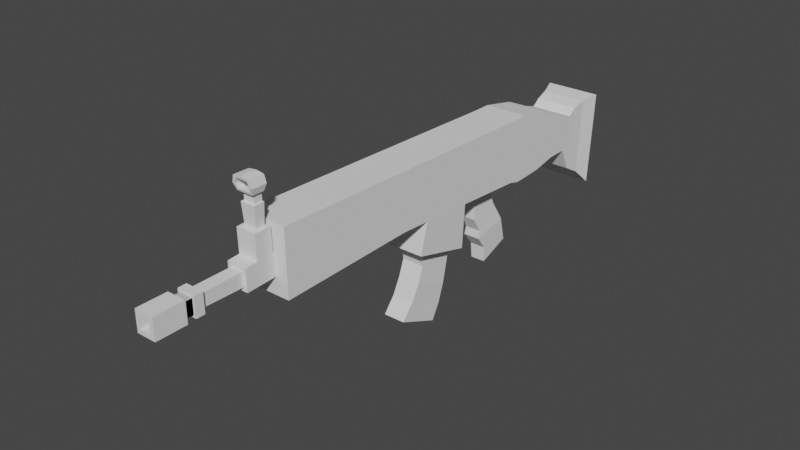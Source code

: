 # Source: scar.blend  (saved by Blender 3.5.10; exported with 4.5.12 LTS)
import bpy
from mathutils import Matrix  # noqa: F401  (used for matrix-valued properties, if any)

bpy.ops.wm.read_factory_settings(use_empty=True)
scene = bpy.context.scene
scene.name = 'Scene'

# ---- collections
col_collection = bpy.data.collections.new('Collection'); scene.collection.children.link(col_collection)

# ---- world
world_world = bpy.data.worlds.new('World'); scene.world = world_world
world_world.use_nodes = True; world_world.node_tree.nodes.clear()
_N = world_world.node_tree.nodes; _L = world_world.node_tree.links
n0 = _N.new('ShaderNodeOutputWorld'); n0.name = 'World Output'; n0.location = (300, 300)
n1 = _N.new('ShaderNodeBackground'); n1.name = 'Background'; n1.location = (10, 300)
n1.inputs[0].default_value = (0.05088, 0.05088, 0.05088, 1.0)
_L.new(n1.outputs[0], n0.inputs[0])
n0.is_active_output = True
world_world.color = (0.05088, 0.05088, 0.05088)
world_world.use_sun_shadow = False
world_world.sun_shadow_jitter_overblur = 0.0

# ---- meshes
me_cube_001 = bpy.data.meshes.new('Cube.001')
me_cube_001.from_pydata([(0.01944, 0.01866, 0.02074), (0.01944, 0.01866, -0.03588), (0.00889, -0.2502, 0.005162), (0.00889, -0.2496, -0.01381), (-0.01944, 0.01866, 0.02074), (-0.01944, 0.01866, -0.03588), (-0.00889, -0.2502, 0.005162), (-0.00889, -0.2496, -0.01381), (-0.01944, -0.123, -0.02666), (-0.01944, -0.122, 0.02462), (0.01944, -0.123, -0.02666), (0.01944, -0.122, 0.02462), (-0.01944, 0.02841, 0.02074), (-0.01904, 0.02786, -0.03807), (0.01984, 0.02786, -0.03807), (0.01944, 0.02841, 0.02074), (-0.01944, 0.03481, 0.02074), (-0.01904, 0.03426, -0.03807), (0.01984, 0.03426, -0.03807), (0.01944, 0.03481, 0.02074), (-0.01944, 0.09593, 0.001999), (-0.01944, 0.08173, -0.03274), (0.01944, 0.08173, -0.03274), (0.01944, 0.09593, 0.001999), (-0.01943, 0.1088, -0.002134), (-0.01944, 0.1, -0.03274), (0.01944, 0.1, -0.03274), (0.01928, 0.1088, -0.002134), (-0.02045, 0.1284, 0.007252), (-0.01989, 0.1253, -0.06185), (0.02012, 0.1253, -0.06185), (0.02032, 0.1284, 0.007252), (-0.0259, 0.1447, 0.009264), (-0.02501, 0.1408, -0.07639), (0.02318, 0.1408, -0.07639), (0.0241, 0.1447, 0.009264), (0.01944, 0.06847, 0.01395), (-0.01944, 0.06847, 0.01395), (-0.01924, 0.05799, -0.03697), (0.01964, 0.05799, -0.03697), (0.01944, 0.1101, -0.0536), (0.01956, 0.1159, 0.003636), (-0.01944, 0.1101, -0.0536), (-0.01932, 0.1159, 0.003636), (-0.01944, -0.2495, -0.02948), (-0.01944, -0.2504, 0.02806), (0.01944, -0.2504, 0.02806), (0.01944, -0.2495, -0.02948), (-0.005575, -0.2765, -0.01163), (-0.005575, -0.2769, 0.0002702), (0.005575, -0.2769, 0.0002702), (0.005575, -0.2765, -0.01163), (-0.008733, -0.277, -0.01491), (-0.00889, -0.277, 0.003805), (0.00889, -0.277, 0.003805), (0.009048, -0.277, -0.01491), (-0.005575, -0.3133, -0.01183), (-0.005575, -0.3134, 7.98e-05), (0.005575, -0.3134, 7.98e-05), (0.005575, -0.3131, -0.01107), (0.008967, -0.266, -0.01446), (-0.008813, -0.266, -0.01446), (-0.00889, -0.2663, 0.004557), (0.00889, -0.2663, 0.004557), (-0.008882, -0.2513, -0.01398), (-0.00889, -0.2519, 0.0051), (0.00889, -0.2519, 0.0051), (0.008898, -0.2513, -0.01398), (-0.005435, -0.2625, 0.02569), (0.005435, -0.2625, 0.02569), (-0.005435, -0.2547, 0.02598), (0.005435, -0.2547, 0.02598), (-0.00889, -0.2669, 0.02557), (0.00889, -0.2669, 0.02557), (-0.00889, -0.2525, 0.02611), (0.00889, -0.2525, 0.02611), (-0.0051, -0.2617, 0.04414), (0.0051, -0.2617, 0.04414), (-0.0051, -0.2551, 0.04439), (0.0051, -0.2551, 0.04439), (-0.006431, -0.2638, 0.04409), (0.006431, -0.2638, 0.04409), (-0.006431, -0.2546, 0.04444), (0.006431, -0.2546, 0.04444), (-0.0051, -0.262, 0.05215), (0.0051, -0.262, 0.05215), (-0.0051, -0.2553, 0.0524), (0.0051, -0.2553, 0.0524), (-0.005618, -0.2659, 0.05444), (0.005411, -0.2659, 0.05444), (-0.005515, -0.2546, 0.05439), (0.005515, -0.2546, 0.05439), (-0.005644, -0.2678, 0.0628), (0.005386, -0.2678, 0.0628), (-0.005515, -0.2541, 0.06263), (0.005515, -0.2541, 0.06263), (-0.008084, -0.3136, -0.01451), (-0.008084, -0.3137, 0.002757), (0.008084, -0.3137, 0.002757), (0.008084, -0.3136, -0.01451), (-0.005935, -0.3212, -0.01225), (-0.005935, -0.3212, 0.0004291), (0.005935, -0.3212, 0.0004291), (0.005935, -0.3212, -0.01225), (-0.008084, -0.3212, -0.01454), (-0.008084, -0.3213, 0.002722), (0.008084, -0.3213, 0.002722), (0.008084, -0.3212, -0.01454), (-0.005935, -0.3277, -0.01228), (-0.005935, -0.3277, 0.0003991), (0.005935, -0.3277, 0.0003991), (0.005935, -0.3277, -0.01228), (-0.008539, -0.3286, -0.01506), (-0.008539, -0.3287, 0.003176), (0.008539, -0.3287, 0.003176), (0.008539, -0.3286, -0.01506), (-0.005028, -0.3553, -0.01144), (-0.005028, -0.3553, -0.0006931), (0.005028, -0.3553, -0.0006931), (0.005028, -0.3553, -0.01144), (-0.01944, -0.09523, 0.02388), (0.01944, -0.09602, -0.02841), (-0.01944, -0.09602, -0.02841), (0.01944, -0.09523, 0.02388), (-0.01944, -0.04654, 0.02254), (0.01944, -0.04699, -0.0316), (-0.01944, -0.04699, -0.0316), (0.01944, -0.04654, 0.02254), (-0.01061, -0.05466, -0.06961), (-0.01085, -0.09072, -0.06005), (0.009399, -0.09072, -0.06005), (0.009637, -0.05466, -0.06961), (-0.0197, -0.04927, -0.07119), (-0.02005, -0.1027, -0.05702), (0.01883, -0.1027, -0.05702), (0.01918, -0.04927, -0.07119), (0.01944, -0.01314, -0.03381), (-0.01944, -0.01292, 0.02161), (0.01944, -0.01292, 0.02161), (-0.01944, -0.01314, -0.03381), (0.009637, -0.06169, -0.1024), (-0.01061, -0.06169, -0.1024), (-0.01053, -0.09451, -0.08873), (0.009724, -0.09451, -0.08873), (0.008418, -0.07351, -0.1343), (-0.01227, -0.111, -0.1187), (-0.01128, -0.07351, -0.1343), (0.007427, -0.111, -0.1187), (-0.01091, -0.06639, -0.119), (0.008554, -0.1009, -0.1042), (0.009062, -0.06639, -0.119), (-0.01142, -0.1009, -0.1042), (-0.01061, -0.05815, -0.08585), (0.009192, -0.08875, -0.07513), (0.009637, -0.05815, -0.08585), (-0.01106, -0.08875, -0.07513), (-0.01944, 0.006626, 0.02107), (0.01944, 0.006543, -0.03509), (-0.01944, 0.006543, -0.03509), (0.01944, 0.006626, 0.02107), (-0.005085, 0.008575, -0.04526), (-0.005085, -0.01367, -0.04398), (0.00492, -0.01367, -0.04398), (0.00492, 0.008575, -0.04526), (-0.006853, 0.03041, -0.09861), (-0.006743, 0.001102, -0.1095), (0.006578, 0.001102, -0.1095), (0.006469, 0.03041, -0.09861), (0.00758, -0.009181, -0.08301), (0.007494, 0.02335, -0.07512), (-0.007811, 0.02335, -0.07512), (-0.007726, -0.009181, -0.08301), (0.007079, 0.0002513, -0.09541), (-0.007332, 0.02688, -0.08687), (0.006981, 0.02688, -0.08687), (-0.007235, 0.0002513, -0.09541), (0.006777, 0.01852, -0.0668), (-0.00699, -0.008049, -0.07557), (0.006838, -0.008049, -0.07557), (-0.007052, 0.01852, -0.0668), (0.006019, 0.01341, -0.05801), (-0.006213, -0.0143, -0.06323), (0.006056, -0.0143, -0.06323), (-0.006249, 0.01341, -0.05801), (-0.00407, -0.02827, -0.0327), (0.01944, -0.03096, 0.02211), (0.004077, -0.02827, -0.0327), (-0.01944, -0.03096, 0.02211), (0.004077, -0.02472, -0.03305), (-0.01944, -0.02322, 0.02189), (-0.00407, -0.02472, -0.03305), (0.01944, -0.02322, 0.02189), (-0.01944, -0.0235, -0.03313), (-0.01944, -0.0313, -0.03263), (0.01944, -0.0313, -0.03263), (0.01944, -0.0235, -0.03313), (-0.004076, -0.02512, -0.03738), (-0.004064, -0.02868, -0.03735), (0.004083, -0.02834, -0.03733), (0.00407, -0.02478, -0.03736), (-0.003468, -0.02406, -0.04078), (-0.003457, -0.02676, -0.04159), (0.003475, -0.02648, -0.04152), (0.003465, -0.02378, -0.0407), (-0.003388, -0.02419, -0.0456), (-0.003378, -0.0268, -0.04485), (0.003397, -0.02651, -0.04487), (0.003387, -0.02391, -0.04563), (-0.002729, -0.02534, -0.04901), (-0.002721, -0.02709, -0.0484), (0.002739, -0.02686, -0.04842), (0.002731, -0.02511, -0.04903), (-0.002302, -0.02628, -0.05282), (-0.002295, -0.02742, -0.05202), (0.002313, -0.02723, -0.05206), (0.002306, -0.02609, -0.05286), (-0.00736, -0.2653, 0.05259), (0.007164, -0.2653, 0.05259), (-0.007262, -0.255, 0.05253), (0.007262, -0.255, 0.05253), (-0.007397, -0.268, 0.06465), (0.007128, -0.268, 0.06465), (-0.007262, -0.2541, 0.06449), (0.007262, -0.2541, 0.06449), (-0.0001517, -0.2681, 0.06568), (1.418e-05, -0.2541, 0.06548), (-0.0001448, -0.2679, 0.06339), (1.418e-05, -0.254, 0.06318), (-0.009089, -0.2673, 0.05824), (-0.008945, -0.2538, 0.0581), (-0.006933, -0.2673, 0.05824), (-0.006789, -0.2538, 0.0581), (0.008973, -0.2538, 0.0581), (0.00883, -0.2673, 0.05824), (0.006818, -0.2538, 0.0581), (0.006674, -0.2673, 0.05824), (-0.005853, 0.004782, -0.03511), (-0.005853, -0.01142, -0.03471), (0.005846, -0.01142, -0.03471), (0.005846, 0.004782, -0.03511), (-0.008539, -0.3552, -0.01519), (-0.008539, -0.3553, 0.003052), (0.008539, -0.3553, 0.003052), (0.008539, -0.3552, -0.01519), (-0.005028, -0.3172, -0.01127), (-0.005028, -0.3173, -0.0005162), (0.005028, -0.3173, -0.0005162), (0.005028, -0.3172, -0.01127), (-0.005935, -0.3212, -0.01225), (-0.005935, -0.3212, 0.0004291), (0.005935, -0.3212, 0.0004291), (0.005935, -0.3212, -0.01225), (-0.005935, -0.3277, -0.01228), (-0.005935, -0.3277, 0.0003991), (0.005935, -0.3277, 0.0003991), (0.005935, -0.3277, -0.01228)], [], [(158, 156, 4, 5), (10, 11, 46, 47), (4, 0, 15, 12), (61, 60, 55, 52), (8, 10, 47, 44), (11, 9, 45, 46), (123, 120, 9, 11), (121, 123, 11, 10), (44, 45, 9, 8), (15, 14, 18, 19), (5, 4, 12, 13), (0, 1, 14, 15), (122, 121, 10, 8), (1, 5, 13, 14), (37, 36, 23, 20), (14, 13, 17, 18), (13, 12, 16, 17), (12, 15, 19, 16), (38, 37, 20, 21), (36, 39, 22, 23), (20, 23, 27, 24), (41, 40, 30, 31), (21, 20, 24, 25), (23, 22, 26, 27), (39, 38, 21, 22), (22, 21, 25, 26), (28, 31, 35, 32), (40, 42, 29, 30), (42, 43, 28, 29), (43, 41, 31, 28), (29, 28, 32, 33), (31, 30, 34, 35), (33, 32, 35, 34), (30, 29, 33, 34), (19, 18, 39, 36), (17, 16, 37, 38), (18, 17, 38, 39), (25, 24, 43, 42), (16, 19, 36, 37), (24, 27, 41, 43), (27, 26, 40, 41), (7, 6, 45, 44), (2, 3, 47, 46), (26, 25, 42, 40), (3, 7, 44, 47), (6, 2, 46, 45), (62, 61, 52, 53), (50, 49, 57, 58), (60, 63, 54, 55), (48, 49, 53, 52), (50, 51, 55, 54), (63, 62, 53, 54), (51, 48, 52, 55), (49, 50, 54, 53), (51, 50, 58, 59), (56, 59, 99, 96), (49, 48, 56, 57), (67, 66, 63, 60), (65, 62, 72, 74), (65, 64, 61, 62), (48, 51, 59, 56), (64, 67, 60, 61), (6, 7, 64, 65), (7, 3, 67, 64), (3, 2, 66, 67), (69, 71, 83, 81), (2, 6, 65, 66), (62, 63, 73, 72), (63, 66, 75, 73), (66, 65, 74, 75), (68, 70, 74, 72), (71, 69, 73, 75), (69, 68, 72, 73), (70, 71, 75, 74), (76, 77, 85, 84), (68, 69, 81, 80), (70, 68, 80, 82), (71, 70, 82, 83), (76, 78, 82, 80), (79, 77, 81, 83), (77, 76, 80, 81), (78, 79, 83, 82), (87, 86, 218, 219), (78, 76, 84, 86), (77, 79, 87, 85), (233, 232, 223, 221), (86, 84, 216, 218), (85, 87, 219, 217), (79, 78, 86, 87), (225, 222, 220, 224), (84, 85, 217, 216), (229, 228, 220, 222), (99, 98, 106, 107), (57, 56, 96, 97), (89, 91, 90, 88), (59, 58, 98, 99), (58, 57, 97, 98), (102, 101, 109, 110), (97, 96, 104, 105), (96, 99, 107, 104), (100, 101, 105, 104), (102, 103, 107, 106), (98, 97, 105, 106), (103, 100, 104, 107), (101, 102, 106, 105), (103, 102, 110, 111), (108, 111, 115, 112), (101, 100, 108, 109), (100, 103, 111, 108), (109, 108, 112, 113), (112, 115, 243, 240), (111, 110, 114, 115), (110, 109, 113, 114), (113, 112, 240, 241), (116, 119, 247, 244), (115, 114, 242, 243), (125, 127, 123, 121), (122, 126, 132, 133), (114, 113, 241, 242), (8, 9, 120, 122), (127, 124, 120, 123), (185, 187, 124, 127), (194, 185, 127, 125), (122, 120, 124, 126), (192, 189, 137, 139), (193, 194, 125, 126), (125, 121, 134, 135), (126, 125, 135, 132), (128, 129, 133, 132), (121, 122, 133, 134), (130, 131, 135, 134), (129, 130, 134, 133), (131, 128, 132, 135), (237, 236, 160, 161), (157, 159, 138, 136), (159, 156, 137, 138), (155, 152, 141, 142), (154, 153, 143, 140), (146, 144, 147, 145), (153, 155, 142, 143), (151, 148, 146, 145), (150, 149, 147, 144), (152, 154, 140, 141), (149, 151, 145, 147), (148, 150, 144, 146), (141, 140, 150, 148), (140, 143, 149, 150), (142, 141, 148, 151), (143, 142, 151, 149), (128, 131, 154, 152), (131, 130, 153, 154), (129, 128, 152, 155), (1, 0, 159, 157), (130, 129, 155, 153), (5, 1, 157, 158), (139, 137, 156, 158), (174, 172, 166, 167), (0, 4, 156, 159), (238, 237, 161, 162), (239, 238, 162, 163), (236, 239, 163, 160), (175, 173, 164, 165), (164, 167, 166, 165), (173, 174, 167, 164), (172, 175, 165, 166), (178, 177, 171, 168), (177, 179, 170, 171), (176, 178, 168, 169), (179, 176, 169, 170), (168, 171, 175, 172), (171, 170, 173, 175), (169, 168, 172, 174), (180, 182, 178, 176), (181, 183, 179, 177), (170, 169, 174, 173), (183, 180, 176, 179), (182, 181, 177, 178), (162, 161, 181, 182), (161, 160, 183, 181), (163, 162, 182, 180), (126, 124, 187, 193), (195, 191, 185, 194), (188, 186, 198, 199), (160, 163, 180, 183), (191, 189, 187, 185), (138, 137, 189, 191), (136, 138, 191, 195), (193, 187, 189, 192), (190, 184, 193, 192), (139, 136, 195, 192), (186, 188, 195, 194), (184, 186, 194, 193), (188, 190, 192, 195), (184, 190, 196, 197), (196, 199, 203, 200), (190, 188, 199, 196), (203, 202, 206, 207), (186, 184, 197, 198), (199, 198, 202, 203), (197, 196, 200, 201), (207, 206, 210, 211), (201, 200, 204, 205), (198, 197, 201, 202), (200, 203, 207, 204), (202, 201, 205, 206), (205, 204, 208, 209), (208, 211, 215, 212), (204, 207, 211, 208), (206, 205, 209, 210), (212, 215, 214, 213), (211, 210, 214, 215), (209, 208, 212, 213), (210, 209, 213, 214), (89, 88, 216, 217), (226, 93, 221, 224), (227, 94, 222, 225), (234, 95, 223, 232), (235, 89, 217, 233), (230, 92, 220, 228), (231, 90, 218, 229), (230, 88, 90, 231), (226, 92, 94, 227), (234, 235, 93, 95), (93, 226, 227, 95), (95, 227, 225, 223), (92, 226, 224, 220), (223, 225, 224, 221), (92, 230, 231, 94), (94, 231, 229, 222), (88, 230, 228, 216), (218, 216, 228, 229), (91, 89, 235, 234), (93, 235, 233, 221), (91, 234, 232, 219), (217, 219, 232, 233), (157, 136, 238, 239), (90, 91, 219, 218), (158, 157, 239, 236), (139, 158, 236, 237), (116, 117, 241, 240), (118, 119, 243, 242), (136, 139, 237, 238), (119, 116, 240, 243), (117, 118, 242, 241), (117, 116, 244, 245), (247, 246, 245, 244), (119, 118, 246, 247), (118, 117, 245, 246), (250, 249, 253, 254), (251, 250, 254, 255), (249, 248, 252, 253), (248, 251, 255, 252)])
_uv = me_cube_001.uv_layers.new(name='UVMap')
_uv.uv.foreach_set('vector', [0.2432, 0.6386, 0.3774, 0.6296, 0.3779, 0.6582, 0.2434, 0.6676, 0.149, 0.3208, 0.02308, 0.3258, 0.0, 0.0117, 0.141, 0.00744, 0.3779, 0.6582, 0.4717, 0.6585, 0.4715, 0.6822, 0.3786, 0.6812, 0.8453, 0.2985, 0.8454, 0.3419, 0.8185, 0.3422, 0.8184, 0.2986, 0.2464, 0.3176, 0.149, 0.3208, 0.141, 0.00744, 0.2355, 0.004599, 0.4692, 0.3156, 0.3739, 0.3158, 0.3764, 0.0, 0.4717, 0.0008209, 0.4694, 0.3808, 0.3744, 0.3813, 0.3739, 0.3158, 0.4692, 0.3156, 0.1521, 0.387, 0.02579, 0.39, 0.02308, 0.3258, 0.149, 0.3208, 0.2355, 0.004599, 0.3764, 0.0, 0.3739, 0.3158, 0.2464, 0.3176, 0.03594, 0.6887, 0.1781, 0.6861, 0.1782, 0.7016, 0.03607, 0.7041, 0.2434, 0.6676, 0.3779, 0.6582, 0.3786, 0.6812, 0.2398, 0.69, 0.03573, 0.6651, 0.1726, 0.6639, 0.1781, 0.6861, 0.03594, 0.6887, 0.2466, 0.3846, 0.1521, 0.387, 0.149, 0.3208, 0.2464, 0.3176, 0.8174, 0.2002, 0.7225, 0.2001, 0.7235, 0.177, 0.8184, 0.1771, 0.374, 0.7729, 0.4648, 0.7837, 0.4548, 0.8558, 0.3604, 0.8425, 0.8184, 0.1771, 0.7235, 0.177, 0.7235, 0.1614, 0.8184, 0.1615, 0.2398, 0.69, 0.3786, 0.6812, 0.379, 0.6961, 0.2409, 0.7052, 0.3786, 0.6812, 0.4715, 0.6822, 0.4713, 0.6981, 0.379, 0.6961, 0.2492, 0.7641, 0.374, 0.7729, 0.3604, 0.8425, 0.2687, 0.8223, 0.05315, 0.7853, 0.176, 0.759, 0.1662, 0.8164, 0.08259, 0.8515, 0.3604, 0.8425, 0.4548, 0.8558, 0.45, 0.8883, 0.3557, 0.8755, 0.7224, 0.0705, 0.5999, 0.1185, 0.5671, 0.09449, 0.7219, 0.03735, 0.2687, 0.8223, 0.3604, 0.8425, 0.3557, 0.8755, 0.2766, 0.867, 0.08259, 0.8515, 0.1662, 0.8164, 0.1666, 0.8606, 0.09284, 0.8824, 0.8179, 0.1035, 0.7231, 0.1034, 0.7226, 0.0446, 0.8175, 0.04468, 0.8175, 0.04468, 0.7226, 0.0446, 0.7227, 0.0, 0.8175, 8.223e-05, 0.6048, 0.3446, 0.6938, 0.4008, 0.6793, 0.4414, 0.5708, 0.3713, 0.5999, 0.1185, 0.5696, 0.1944, 0.5255, 0.1869, 0.5671, 0.09449, 0.5696, 0.1944, 0.6277, 0.3192, 0.6048, 0.3446, 0.5255, 0.1869, 0.6277, 0.3192, 0.7106, 0.3699, 0.6938, 0.4008, 0.6048, 0.3446, 0.5255, 0.1869, 0.6048, 0.3446, 0.5708, 0.3713, 0.4717, 0.1754, 0.7219, 0.03735, 0.5671, 0.09449, 0.5235, 0.06764, 0.7152, 0.0, 0.8205, 0.2092, 0.8184, 0.0, 0.9403, 1.398e-08, 0.9381, 0.2092, 0.5671, 0.09449, 0.5255, 0.1869, 0.4717, 0.1754, 0.5235, 0.06764, 0.03607, 0.7041, 0.1782, 0.7016, 0.176, 0.759, 0.05315, 0.7853, 0.2409, 0.7052, 0.379, 0.6961, 0.374, 0.7729, 0.2492, 0.7641, 0.8184, 0.1615, 0.7235, 0.1614, 0.7231, 0.1034, 0.8179, 0.1035, 0.6177, 0.2202, 0.6366, 0.2988, 0.6277, 0.3192, 0.5696, 0.1944, 0.379, 0.6961, 0.4713, 0.6981, 0.4648, 0.7837, 0.374, 0.7729, 0.6366, 0.2988, 0.7224, 0.3485, 0.7106, 0.3699, 0.6277, 0.3192, 0.7139, 0.09064, 0.6493, 0.1307, 0.5999, 0.1185, 0.7224, 0.0705, 0.8967, 0.5436, 0.8967, 0.4973, 0.9224, 0.4414, 0.9224, 0.5818, 0.8533, 0.4973, 0.8533, 0.5436, 0.8276, 0.5818, 0.8275, 0.4414, 0.6493, 0.1307, 0.6177, 0.2202, 0.5696, 0.1944, 0.5999, 0.1185, 0.8533, 0.5436, 0.8967, 0.5436, 0.9224, 0.5818, 0.8276, 0.5818, 0.8967, 0.4973, 0.8533, 0.4973, 0.8276, 0.4414, 0.9224, 0.4414, 0.8465, 0.2519, 0.8453, 0.2985, 0.8184, 0.2986, 0.8202, 0.2527, 0.9107, 0.7307, 0.9108, 0.7035, 0.9998, 0.7039, 0.9997, 0.7311, 0.8454, 0.3419, 0.8473, 0.3884, 0.8211, 0.388, 0.8185, 0.3422, 0.8707, 0.6364, 0.8701, 0.6654, 0.8619, 0.6739, 0.863, 0.6283, 0.8982, 0.6655, 0.8979, 0.6365, 0.9064, 0.6284, 0.9064, 0.6741, 0.8473, 0.3884, 0.8467, 0.432, 0.8205, 0.4316, 0.8211, 0.388, 0.8979, 0.6365, 0.8707, 0.6364, 0.863, 0.6283, 0.9064, 0.6284, 0.871, 0.6658, 0.8982, 0.6655, 0.9064, 0.6741, 0.863, 0.6745, 0.9098, 0.7597, 0.9107, 0.7307, 0.9997, 0.7311, 0.999, 0.7583, 0.006418, 0.9248, 0.03362, 0.9229, 0.03974, 0.9314, 0.0002981, 0.9314, 0.9108, 0.7035, 0.9102, 0.6745, 1.0, 0.6749, 0.9998, 0.7039, 0.8809, 0.3413, 0.8828, 0.3875, 0.8473, 0.3884, 0.8454, 0.3419, 0.5147, 0.8602, 0.4717, 0.8602, 0.4721, 0.7976, 0.5007, 0.8072, 0.8821, 0.2523, 0.8809, 0.2985, 0.8453, 0.2985, 0.8465, 0.2519, 0.9102, 0.7869, 0.9098, 0.7597, 0.999, 0.7583, 1.0, 0.7856, 0.8809, 0.2985, 0.8809, 0.3413, 0.8454, 0.3419, 0.8453, 0.2985, 0.886, 0.2524, 0.8849, 0.2984, 0.8809, 0.2985, 0.8821, 0.2523, 0.8849, 0.2984, 0.8849, 0.3413, 0.8809, 0.3413, 0.8809, 0.2985, 0.8849, 0.3413, 0.8868, 0.3874, 0.8828, 0.3875, 0.8809, 0.3413, 0.629, 0.7681, 0.6281, 0.7871, 0.583, 0.7871, 0.5841, 0.7646, 0.8868, 0.2092, 0.886, 0.2524, 0.8821, 0.2523, 0.8828, 0.2092, 0.5816, 0.7335, 0.583, 0.7826, 0.537, 0.7759, 0.5236, 0.7352, 0.583, 0.7826, 0.5662, 0.826, 0.5263, 0.7963, 0.537, 0.7759, 0.5662, 0.826, 0.5147, 0.8602, 0.5007, 0.8072, 0.5263, 0.7963, 0.4875, 0.793, 0.5025, 0.8018, 0.5007, 0.8072, 0.4721, 0.7976, 0.5207, 0.7931, 0.5264, 0.7768, 0.537, 0.7759, 0.5263, 0.7963, 0.5264, 0.7768, 0.5138, 0.7506, 0.5236, 0.7352, 0.537, 0.7759, 0.5025, 0.8018, 0.5207, 0.7931, 0.5263, 0.7963, 0.5007, 0.8072, 0.96, 0.1198, 0.96, 0.1447, 0.9405, 0.1447, 0.9405, 0.1198, 0.6324, 0.7418, 0.629, 0.7681, 0.5841, 0.7646, 0.5882, 0.7335, 0.6295, 0.8136, 0.6324, 0.8324, 0.5882, 0.8407, 0.5847, 0.8185, 0.6281, 0.7871, 0.6295, 0.8136, 0.5847, 0.8185, 0.583, 0.7871, 0.845, 0.5864, 0.8287, 0.5864, 0.8275, 0.5832, 0.85, 0.5831, 0.8287, 0.6113, 0.845, 0.6113, 0.8501, 0.6145, 0.8276, 0.6145, 0.845, 0.6113, 0.845, 0.5864, 0.8501, 0.5832, 0.8501, 0.6145, 0.8287, 0.5864, 0.8287, 0.6113, 0.8276, 0.6145, 0.8275, 0.5832, 0.9414, 0.8995, 0.9411, 0.8747, 0.942, 0.8694, 0.9424, 0.9048, 0.9599, 0.1858, 0.96, 0.2021, 0.9405, 0.2021, 0.9403, 0.1858, 0.96, 0.1447, 0.9599, 0.1609, 0.9403, 0.1609, 0.9405, 0.1447, 0.9124, 0.7869, 0.9452, 0.7871, 0.9444, 0.8032, 0.9103, 0.8031, 0.9411, 0.8747, 0.9249, 0.8749, 0.9167, 0.8694, 0.942, 0.8694, 0.9252, 0.8997, 0.9414, 0.8995, 0.9424, 0.9048, 0.9171, 0.9049, 0.9599, 0.1609, 0.9599, 0.1858, 0.9403, 0.1858, 0.9403, 0.1609, 0.9441, 0.8211, 0.9439, 0.839, 0.9098, 0.8389, 0.9098, 0.821, 0.9249, 0.8749, 0.9252, 0.8997, 0.9171, 0.9049, 0.9167, 0.8694, 0.9445, 0.8551, 0.9118, 0.8551, 0.9098, 0.8389, 0.9439, 0.839, 0.9409, 0.5229, 0.941, 0.5651, 0.9225, 0.5651, 0.9224, 0.5229, 0.006212, 0.8957, 0.006418, 0.9248, 0.0002981, 0.9314, 0.0, 0.8892, 0.1483, 0.8883, 0.176, 0.8884, 0.1756, 0.9153, 0.1479, 0.9152, 0.03362, 0.9229, 0.03416, 0.8957, 0.04045, 0.8893, 0.03974, 0.9314, 0.03416, 0.8957, 0.006971, 0.895, 0.001016, 0.8883, 0.04045, 0.8893, 0.9568, 0.5322, 0.9568, 0.5612, 0.941, 0.5612, 0.941, 0.5322, 0.941, 0.4414, 0.9409, 0.4835, 0.9224, 0.4835, 0.9225, 0.4414, 0.9409, 0.4835, 0.9409, 0.5229, 0.9224, 0.5229, 0.9224, 0.4835, 0.07464, 0.9248, 0.07464, 0.8939, 0.07989, 0.8883, 0.07989, 0.9304, 0.04569, 0.8939, 0.04569, 0.9248, 0.04045, 0.9304, 0.04045, 0.8883, 0.941, 0.5651, 0.941, 0.6045, 0.9225, 0.6045, 0.9225, 0.5651, 0.04569, 0.9248, 0.07464, 0.9248, 0.07989, 0.9304, 0.04045, 0.9304, 0.07464, 0.8939, 0.04569, 0.8939, 0.04045, 0.8883, 0.07989, 0.8883, 0.9567, 0.5013, 0.9568, 0.5322, 0.941, 0.5322, 0.941, 0.5013, 0.8975, 0.5903, 0.8686, 0.5902, 0.8619, 0.583, 0.9043, 0.5831, 0.9568, 0.4414, 0.9567, 0.4723, 0.941, 0.4723, 0.941, 0.4414, 0.9567, 0.4723, 0.9567, 0.5013, 0.941, 0.5013, 0.941, 0.4723, 0.8975, 0.6211, 0.8975, 0.5903, 0.9043, 0.5831, 0.9043, 0.6283, 0.8868, 0.337, 0.8868, 0.2953, 0.9518, 0.2953, 0.9518, 0.337, 0.8686, 0.5902, 0.8688, 0.6209, 0.862, 0.6281, 0.8619, 0.583, 0.8688, 0.6209, 0.8975, 0.6211, 0.9043, 0.6283, 0.862, 0.6281, 0.8868, 0.3815, 0.8868, 0.337, 0.9518, 0.337, 0.9518, 0.3815, 0.4796, 0.9766, 0.4742, 0.95, 0.5466, 0.9381, 0.5802, 0.9562, 0.8868, 0.2953, 0.8868, 0.2508, 0.9518, 0.2508, 0.9518, 0.2953, 0.1609, 0.5054, 0.03004, 0.5076, 0.02579, 0.39, 0.1521, 0.387, 0.9098, 0.7659, 0.9098, 0.9016, 0.7887, 0.8863, 0.8459, 0.7768, 0.8868, 0.2508, 0.8868, 0.2092, 0.9518, 0.2092, 0.9518, 0.2508, 0.2464, 0.3176, 0.3739, 0.3158, 0.3744, 0.3813, 0.2466, 0.3846, 0.4705, 0.4996, 0.3756, 0.5005, 0.3744, 0.3813, 0.4694, 0.3808, 0.4708, 0.5376, 0.3759, 0.5385, 0.3756, 0.5005, 0.4705, 0.4996, 0.1637, 0.5433, 0.0314, 0.5452, 0.03004, 0.5076, 0.1609, 0.5054, 0.2466, 0.3846, 0.3744, 0.3813, 0.3756, 0.5005, 0.2435, 0.5044, 0.2419, 0.5618, 0.3761, 0.5574, 0.3764, 0.5825, 0.2412, 0.5872, 0.723, 0.3235, 0.8179, 0.3223, 0.8184, 0.3606, 0.7235, 0.3619, 0.6386, 0.7962, 0.6826, 0.6745, 0.7587, 0.6885, 0.7268, 0.8035, 0.6615, 0.9123, 0.6386, 0.7962, 0.7268, 0.8035, 0.7752, 0.8739, 0.7752, 0.8637, 0.8182, 0.7823, 0.8459, 0.7768, 0.7887, 0.8863, 0.8761, 0.6745, 0.9098, 0.7659, 0.8459, 0.7768, 0.8075, 0.7014, 0.7752, 0.7296, 0.7457, 0.8071, 0.7268, 0.8035, 0.7587, 0.6885, 0.8182, 0.7823, 0.7891, 0.742, 0.8075, 0.7014, 0.8459, 0.7768, 0.7457, 0.8071, 0.7739, 0.8478, 0.7752, 0.8739, 0.7268, 0.8035, 0.823, 0.5643, 0.8206, 0.6058, 0.7937, 0.6144, 0.8002, 0.5596, 0.1704, 0.6347, 0.03468, 0.636, 0.03298, 0.5888, 0.1669, 0.5871, 0.4716, 0.6293, 0.3774, 0.6296, 0.3764, 0.5825, 0.4713, 0.5816, 0.5105, 0.6752, 0.5179, 0.5902, 0.5583, 0.5887, 0.5504, 0.6781, 0.5175, 0.542, 0.51, 0.4651, 0.5452, 0.4595, 0.5567, 0.5419, 0.6324, 0.9397, 0.5844, 0.9409, 0.5844, 0.8419, 0.6324, 0.8407, 0.5126, 0.7279, 0.5105, 0.6752, 0.5504, 0.6781, 0.5482, 0.7299, 0.5946, 0.6803, 0.5988, 0.587, 0.6386, 0.5873, 0.6386, 0.6872, 0.5959, 0.5419, 0.5857, 0.4545, 0.6264, 0.4414, 0.636, 0.5391, 0.5179, 0.5902, 0.5175, 0.542, 0.5567, 0.5419, 0.5583, 0.5887, 0.5889, 0.73, 0.5946, 0.6803, 0.6386, 0.6872, 0.6308, 0.7335, 0.5988, 0.587, 0.5959, 0.5419, 0.636, 0.5391, 0.6386, 0.5873, 0.5583, 0.5887, 0.5567, 0.5419, 0.5959, 0.5419, 0.5988, 0.587, 0.5567, 0.5419, 0.5452, 0.4595, 0.5857, 0.4545, 0.5959, 0.5419, 0.5504, 0.6781, 0.5583, 0.5887, 0.5988, 0.587, 0.5946, 0.6803, 0.5482, 0.7299, 0.5504, 0.6781, 0.5946, 0.6803, 0.5889, 0.73, 0.4786, 0.5904, 0.478, 0.5418, 0.5175, 0.542, 0.5179, 0.5902, 0.478, 0.5418, 0.4758, 0.4521, 0.51, 0.4651, 0.5175, 0.542, 0.4717, 0.6824, 0.4786, 0.5904, 0.5179, 0.5902, 0.5105, 0.6752, 0.1726, 0.6639, 0.03573, 0.6651, 0.03468, 0.636, 0.1704, 0.6347, 0.4758, 0.7315, 0.4717, 0.6824, 0.5105, 0.6752, 0.5126, 0.7279, 0.7225, 0.2001, 0.8174, 0.2002, 0.8173, 0.2298, 0.7225, 0.2297, 0.243, 0.591, 0.3764, 0.5825, 0.3774, 0.6296, 0.2432, 0.6386, 0.69, 0.4465, 0.6768, 0.523, 0.6386, 0.525, 0.6585, 0.4414, 0.4717, 0.6585, 0.3779, 0.6582, 0.3774, 0.6296, 0.4716, 0.6293, 0.825, 0.5344, 0.823, 0.5643, 0.8002, 0.5596, 0.8018, 0.5366, 0.8275, 0.4921, 0.825, 0.5344, 0.8018, 0.5366, 0.8012, 0.4803, 0.8206, 0.6058, 0.8275, 0.6351, 0.7998, 0.6393, 0.7937, 0.6144, 0.678, 0.5636, 0.6872, 0.6365, 0.6574, 0.6415, 0.639, 0.5609, 0.7728, 0.3619, 0.8053, 0.362, 0.8053, 0.4383, 0.7728, 0.4382, 0.6872, 0.6365, 0.6927, 0.6711, 0.6622, 0.6745, 0.6574, 0.6415, 0.6768, 0.523, 0.678, 0.5636, 0.639, 0.5609, 0.6386, 0.525, 0.7325, 0.5282, 0.7296, 0.5608, 0.7138, 0.5583, 0.7149, 0.5293, 0.7296, 0.5608, 0.7357, 0.6273, 0.7149, 0.6321, 0.7138, 0.5583, 0.7436, 0.4597, 0.7325, 0.5282, 0.7149, 0.5293, 0.7219, 0.4507, 0.7357, 0.6273, 0.7446, 0.6586, 0.7231, 0.6663, 0.7149, 0.6321, 0.7149, 0.5293, 0.7138, 0.5583, 0.678, 0.5636, 0.6768, 0.523, 0.7138, 0.5583, 0.7149, 0.6321, 0.6872, 0.6365, 0.678, 0.5636, 0.7219, 0.4507, 0.7149, 0.5293, 0.6768, 0.523, 0.69, 0.4465, 0.7663, 0.469, 0.7609, 0.534, 0.7325, 0.5282, 0.7436, 0.4597, 0.7605, 0.5577, 0.759, 0.6214, 0.7357, 0.6273, 0.7296, 0.5608, 0.7149, 0.6321, 0.7231, 0.6663, 0.6927, 0.6711, 0.6872, 0.6365, 0.759, 0.6214, 0.7673, 0.6504, 0.7446, 0.6586, 0.7357, 0.6273, 0.7609, 0.534, 0.7605, 0.5577, 0.7296, 0.5608, 0.7325, 0.5282, 0.8018, 0.5366, 0.8002, 0.5596, 0.7605, 0.5577, 0.7609, 0.534, 0.8002, 0.5596, 0.7937, 0.6144, 0.759, 0.6214, 0.7605, 0.5577, 0.8012, 0.4803, 0.8018, 0.5366, 0.7609, 0.534, 0.7663, 0.469, 0.2435, 0.5044, 0.3756, 0.5005, 0.3759, 0.5385, 0.2424, 0.5428, 0.165, 0.5621, 0.03208, 0.5639, 0.0314, 0.5452, 0.1637, 0.5433, 0.7238, 0.3711, 0.7235, 0.3619, 0.7354, 0.3624, 0.7348, 0.3717, 0.7937, 0.6144, 0.7998, 0.6393, 0.7673, 0.6504, 0.759, 0.6214, 0.471, 0.5565, 0.3761, 0.5574, 0.3759, 0.5385, 0.4708, 0.5376, 0.4713, 0.5816, 0.3764, 0.5825, 0.3761, 0.5574, 0.471, 0.5565, 0.1669, 0.5871, 0.03298, 0.5888, 0.03208, 0.5639, 0.165, 0.5621, 0.2424, 0.5428, 0.3759, 0.5385, 0.3761, 0.5574, 0.2419, 0.5618, 0.7603, 0.3069, 0.7604, 0.3156, 0.723, 0.3235, 0.7228, 0.3044, 0.7225, 0.2791, 0.8173, 0.2779, 0.8176, 0.3032, 0.7228, 0.3044, 0.7803, 0.3154, 0.7802, 0.3067, 0.8176, 0.3032, 0.8179, 0.3223, 0.7604, 0.3156, 0.7803, 0.3154, 0.8179, 0.3223, 0.723, 0.3235, 0.7802, 0.3067, 0.7603, 0.3069, 0.7228, 0.3044, 0.8176, 0.3032, 0.7224, 0.4007, 0.7227, 0.3918, 0.7335, 0.3921, 0.7333, 0.4002, 0.7335, 0.3921, 0.7348, 0.3717, 0.7434, 0.3745, 0.7422, 0.3906, 0.7227, 0.3918, 0.7238, 0.3711, 0.7348, 0.3717, 0.7335, 0.3921, 0.7434, 0.3745, 0.7462, 0.368, 0.7546, 0.37, 0.7543, 0.3763, 0.7258, 0.4204, 0.7224, 0.4007, 0.7333, 0.4002, 0.737, 0.4185, 0.7348, 0.3717, 0.7354, 0.3624, 0.7462, 0.368, 0.7434, 0.3745, 0.7333, 0.4002, 0.7335, 0.3921, 0.7422, 0.3906, 0.744, 0.3975, 0.7543, 0.3763, 0.7546, 0.37, 0.7636, 0.373, 0.7629, 0.3778, 0.744, 0.3975, 0.7422, 0.3906, 0.7532, 0.3909, 0.7522, 0.3967, 0.737, 0.4185, 0.7333, 0.4002, 0.744, 0.3975, 0.7476, 0.4148, 0.7422, 0.3906, 0.7434, 0.3745, 0.7543, 0.3763, 0.7532, 0.3909, 0.7476, 0.4148, 0.744, 0.3975, 0.7522, 0.3967, 0.7555, 0.413, 0.7522, 0.3967, 0.7532, 0.3909, 0.7613, 0.3914, 0.7609, 0.396, 0.7613, 0.3914, 0.7629, 0.3778, 0.7728, 0.38, 0.7714, 0.3916, 0.7532, 0.3909, 0.7543, 0.3763, 0.7629, 0.3778, 0.7613, 0.3914, 0.7555, 0.413, 0.7522, 0.3967, 0.7609, 0.396, 0.7641, 0.4094, 0.7224, 0.4317, 0.7224, 0.4204, 0.7258, 0.4205, 0.7258, 0.4318, 0.7629, 0.3778, 0.7636, 0.373, 0.7724, 0.3765, 0.7728, 0.38, 0.7609, 0.396, 0.7613, 0.3914, 0.7714, 0.3916, 0.77, 0.3948, 0.7641, 0.4094, 0.7609, 0.396, 0.77, 0.3948, 0.7728, 0.4062, 0.108, 0.9237, 0.108, 0.8967, 0.1127, 0.8925, 0.1127, 0.9279, 0.08549, 0.9101, 0.08695, 0.9236, 0.08239, 0.9278, 0.07989, 0.9101, 0.1183, 0.9102, 0.1197, 0.9237, 0.1151, 0.9279, 0.1127, 0.9102, 0.1307, 0.8935, 0.1196, 0.8967, 0.1151, 0.8925, 0.1307, 0.8883, 0.09815, 0.9267, 0.108, 0.9237, 0.1127, 0.9279, 0.09814, 0.932, 0.09816, 0.8935, 0.08696, 0.8967, 0.0824, 0.8924, 0.09816, 0.8883, 0.1307, 0.9268, 0.1399, 0.9237, 0.1445, 0.928, 0.1307, 0.9321, 0.1445, 0.9249, 0.1479, 0.9152, 0.1756, 0.9153, 0.1773, 0.9249, 0.8275, 0.6396, 0.8277, 0.6261, 0.8611, 0.6263, 0.8614, 0.6399, 0.8619, 0.6648, 0.8292, 0.6647, 0.8278, 0.6531, 0.8612, 0.6533, 0.8278, 0.6531, 0.8275, 0.6396, 0.8614, 0.6399, 0.8612, 0.6533, 0.1196, 0.8967, 0.1183, 0.9102, 0.1127, 0.9102, 0.1151, 0.8925, 0.08696, 0.8967, 0.08549, 0.9101, 0.07989, 0.9101, 0.0824, 0.8924, 0.9444, 0.8032, 0.9441, 0.8211, 0.9098, 0.821, 0.9103, 0.8031, 0.8277, 0.6261, 0.8292, 0.6145, 0.8619, 0.6148, 0.8611, 0.6263, 0.1197, 0.9237, 0.1307, 0.9268, 0.1307, 0.9321, 0.1151, 0.9279, 0.108, 0.8967, 0.09816, 0.8935, 0.09816, 0.8883, 0.1127, 0.8925, 0.942, 0.8694, 0.9167, 0.8694, 0.9118, 0.8551, 0.9445, 0.8551, 0.8601, 0.6744, 0.8324, 0.6745, 0.8292, 0.6647, 0.8619, 0.6648, 0.08695, 0.9236, 0.09815, 0.9267, 0.09814, 0.932, 0.08239, 0.9278, 0.1399, 0.8968, 0.1307, 0.8935, 0.1307, 0.8883, 0.1445, 0.8925, 0.9171, 0.9049, 0.9424, 0.9048, 0.9452, 0.919, 0.9124, 0.9193, 0.8173, 0.2298, 0.8173, 0.2779, 0.7841, 0.2736, 0.7842, 0.234, 0.1399, 0.9237, 0.1399, 0.8968, 0.1445, 0.8925, 0.1445, 0.928, 0.7225, 0.2297, 0.8173, 0.2298, 0.7842, 0.234, 0.7556, 0.234, 0.7224, 0.2778, 0.7225, 0.2297, 0.7556, 0.234, 0.7556, 0.2736, 0.9199, 0.4169, 0.9199, 0.3906, 0.9284, 0.3815, 0.9284, 0.426, 0.8953, 0.3906, 0.8953, 0.4169, 0.8868, 0.426, 0.8868, 0.3815, 0.8173, 0.2779, 0.7225, 0.2791, 0.7556, 0.274, 0.7841, 0.2736, 0.8953, 0.4169, 0.9199, 0.4169, 0.9284, 0.426, 0.8868, 0.426, 0.9199, 0.3906, 0.8953, 0.3906, 0.8868, 0.3815, 0.9284, 0.3815, 0.475, 0.8884, 0.4803, 0.8602, 0.5802, 0.879, 0.5749, 0.9072, 0.5466, 0.9381, 0.5492, 0.9223, 0.5749, 0.9072, 0.5802, 0.9562, 0.4742, 0.95, 0.4717, 0.9186, 0.5492, 0.9223, 0.5466, 0.9381, 0.4717, 0.9186, 0.475, 0.8884, 0.5749, 0.9072, 0.5492, 0.9223, 0.9561, 0.09081, 0.9561, 0.1198, 0.9404, 0.1198, 0.9404, 0.09081, 0.9561, 0.05988, 0.9561, 0.09081, 0.9404, 0.09081, 0.9403, 0.05988, 0.9561, 1.864e-08, 0.9561, 0.03093, 0.9403, 0.03093, 0.9404, 0.0, 0.9561, 0.03093, 0.9561, 0.05988, 0.9403, 0.05988, 0.9403, 0.03093])
me_cube_001.update()
me_cube_001.normals_split_custom_set([tuple(v) for v in zip(*[iter([-1.0, 1.71e-07, 0.0, -1.0, 1.71e-07, 0.0, -1.0, 1.71e-07, 0.0, -1.0, 1.71e-07, 0.0, 1.0, -1.679e-08, 0.0, 1.0, -1.679e-08, 0.0, 1.0, -1.679e-08, 0.0, 1.0, -1.679e-08, 0.0, 0.0, -3.821e-07, 1.0, 0.0, -3.821e-07, 1.0, 0.0, -3.821e-07, 1.0, 0.0, -3.821e-07, 1.0, 0.0, 0.04055, -0.9992, 0.0, 0.04055, -0.9992, 0.0, 0.04055, -0.9992, 0.0, 0.04055, -0.9992, 0.0, 0.0223, -0.9998, 0.0, 0.0223, -0.9998, 0.0, 0.0223, -0.9998, 0.0, 0.0223, -0.9998, 0.0, 0.02683, 0.9996, 0.0, 0.02683, 0.9996, 0.0, 0.02683, 0.9996, 0.0, 0.02683, 0.9996, 0.0, 0.02756, 0.9996, 0.0, 0.02756, 0.9996, 0.0, 0.02756, 0.9996, 0.0, 0.02756, 0.9996, 1.0, 0.0, 0.0, 1.0, 0.0, 0.0, 1.0, 0.0, 0.0, 1.0, 0.0, 0.0, -1.0, 0.0, 0.0, -1.0, 0.0, 0.0, -1.0, 0.0, 0.0, -1.0, 0.0, 0.0, 1.0, -3.094e-07, 0.006769, 1.0, -3.094e-07, 0.006769, 1.0, -3.094e-07, 0.006769, 1.0, -3.094e-07, 0.006769, -0.9998, 0.02059, -0.003546, -0.9998, 0.02059, -0.003546, -0.9998, 0.02059, -0.003546, -0.9998, 0.02059, -0.003546, 0.9998, -0.02059, 0.003546, 0.9998, -0.02059, 0.003546, 0.9998, -0.02059, 0.003546, 0.9998, -0.02059, 0.003546, 0.0, -0.06495, -0.9979, 0.0, -0.06495, -0.9979, 0.0, -0.06495, -0.9979, 0.0, -0.06495, -0.9979, 0.0, -0.2321, -0.9727, 0.0, -0.2321, -0.9727, 0.0, -0.2321, -0.9727, 0.0, -0.2321, -0.9727, 0.0, 0.3992, 0.9169, 0.0, 0.3992, 0.9169, 0.0, 0.3992, 0.9169, 0.0, 0.3992, 0.9169, 0.0, 5.822e-07, -1.0, 0.0, 5.822e-07, -1.0, 0.0, 5.822e-07, -1.0, 0.0, 5.822e-07, -1.0, -1.0, -3.094e-07, -0.006769, -1.0, -3.094e-07, -0.006769, -1.0, -3.094e-07, -0.006769, -1.0, -3.094e-07, -0.006769, 0.0, -2.911e-07, 1.0, 0.0, -2.911e-07, 1.0, 0.0, -2.911e-07, 1.0, 0.0, -2.911e-07, 1.0, -1.0, -0.004062, -0.001154, -1.0, -0.004062, -0.001154, -1.0, -0.004062, -0.001154, -1.0, -0.004062, -0.001154, 1.0, 0.004062, 0.001154, 1.0, 0.004062, 0.001154, 1.0, 0.004062, 0.001154, 1.0, 0.004062, 0.001154, 0.0, 0.3066, 0.9518, 0.0, 0.3066, 0.9518, 0.0, 0.3066, 0.9518, 0.0, 0.3066, 0.9518, 0.9987, -0.0514, 0.001073, 0.9987, -0.0514, 0.001073, 0.9987, -0.0514, 0.001073, 0.9987, -0.0514, 0.001073, -1.0, 0.0003699, 4.35e-05, -1.0, 0.0003699, 4.35e-05, -1.0, 0.0003699, 4.35e-05, -1.0, 0.0003699, 4.35e-05, 1.0, 0.005161, 0.0006069, 1.0, 0.005161, 0.0006069, 1.0, 0.005161, 0.0006069, 1.0, 0.005161, 0.0006069, 0.0, 0.1758, -0.9844, 0.0, 0.1758, -0.9844, 0.0, 0.1758, -0.9844, 0.0, 0.1758, -0.9844, 0.0, 4.075e-07, -1.0, 0.0, 4.075e-07, -1.0, 0.0, 4.075e-07, -1.0, 0.0, 4.075e-07, -1.0, 0.0, -0.1228, 0.9924, 0.0, -0.1228, 0.9924, 0.0, -0.1228, 0.9924, 0.0, -0.1228, 0.9924, 0.0, -0.4782, -0.8782, 0.0, -0.4782, -0.8782, 0.0, -0.4782, -0.8782, 0.0, -0.4782, -0.8782, -0.9984, -0.05689, 0.0006291, -0.9984, -0.05689, 0.0006291, -0.9984, -0.05689, 0.0006291, -0.9984, -0.05689, 0.0006291, 0.0, -0.2769, 0.9609, 0.0, -0.2769, 0.9609, 0.0, -0.2769, 0.9609, 0.0, -0.2769, 0.9609, -0.9494, -0.314, 0.005545, -0.9494, -0.314, 0.005545, -0.9494, -0.314, 0.005545, -0.9494, -0.314, 0.005545, 0.9777, -0.2098, 0.00254, 0.9777, -0.2098, 0.00254, 0.9777, -0.2098, 0.00254, 0.9777, -0.2098, 0.00254, 0.0, 0.999, -0.04576, 0.0, 0.999, -0.04576, 0.0, 0.999, -0.04576, 0.0, 0.999, -0.04576, 0.0, -0.6842, -0.7293, 0.0, -0.6842, -0.7293, 0.0, -0.6842, -0.7293, 0.0, -0.6842, -0.7293, 1.0, 0.003968, 0.005043, 1.0, 0.003968, 0.005043, 1.0, 0.003968, 0.005043, 1.0, 0.003968, 0.005043, -1.0, -0.003968, -0.005043, -1.0, -0.003968, -0.005043, -1.0, -0.003968, -0.005043, -1.0, -0.003968, -0.005043, 0.0, 0.0462, -0.9989, 0.0, 0.0462, -0.9989, 0.0, 0.0462, -0.9989, 0.0, 0.0462, -0.9989, -1.0, 0.006906, 0.0004029, -1.0, 0.006906, 0.0004029, -1.0, 0.006906, 0.0004029, -1.0, 0.006906, 0.0004029, 0.0, 0.1976, 0.9803, 0.0, 0.1976, 0.9803, 0.0, 0.1976, 0.9803, 0.0, 0.1976, 0.9803, 0.0, -0.6294, 0.7771, 0.0, -0.6294, 0.7771, 0.0, -0.6294, 0.7771, 0.0, -0.6294, 0.7771, 0.9999, -0.01402, 0.0027, 0.9999, -0.01402, 0.0027, 0.9999, -0.01402, 0.0027, 0.9999, -0.01402, 0.0027, -0.006804, -0.9998, -0.01987, -0.006804, -0.9998, -0.01987, -0.006804, -0.9998, -0.01987, -0.006804, -0.9998, -0.01987, 0.006804, -0.9998, -0.01987, 0.006804, -0.9998, -0.01987, 0.006804, -0.9998, -0.01987, 0.006804, -0.9998, -0.01987, 0.0, -0.9, -0.436, 0.0, -0.9, -0.436, 0.0, -0.9, -0.436, 0.0, -0.9, -0.436, 0.0, -0.9999, -0.01159, 0.0, -0.9999, -0.01159, 0.0, -0.9999, -0.01159, 0.0, -0.9999, -0.01159, 0.0, -1.0, -0.007935, 0.0, -1.0, -0.007935, 0.0, -1.0, -0.007935, 0.0, -1.0, -0.007935, -1.0, -0.003362, -0.006236, -1.0, -0.003362, -0.006236, -1.0, -0.003362, -0.006236, -1.0, -0.003362, -0.006236, 0.0, -0.005218, 1.0, 0.0, -0.005218, 1.0, 0.0, -0.005218, 1.0, 0.0, -0.005218, 1.0, 1.0, 0.003362, 0.006236, 1.0, 0.003362, 0.006236, 1.0, 0.003362, 0.006236, 1.0, 0.003362, 0.006236, 0.09035, -0.9958, -0.01097, 0.09035, -0.9958, -0.01097, 0.09035, -0.9958, -0.01097, 0.09035, -0.9958, -0.01097, -0.08616, -0.9962, -0.01189, -0.08616, -0.9962, -0.01189, -0.08616, -0.9962, -0.01189, -0.08616, -0.9962, -0.01189, 0.0, -0.0702, 0.9975, 0.0, -0.0702, 0.9975, 0.0, -0.0702, 0.9975, 0.0, -0.0702, 0.9975, 0.0, -0.9894, 0.1454, 0.0, -0.9894, 0.1454, 0.0, -0.9894, 0.1454, 0.0, -0.9894, 0.1454, 0.0, -0.9995, -0.0305, 0.0, -0.9995, -0.0305, 0.0, -0.9995, -0.0305, 0.0, -0.9995, -0.0305, 1.0, -1.729e-08, 0.0, 1.0, -1.729e-08, 0.0, 1.0, -1.729e-08, 0.0, 1.0, -1.729e-08, 0.0, -0.004872, 0.9926, -0.1211, -0.004191, 0.9895, -0.1446, -0.004191, 0.9895, -0.1445, -0.004872, 0.9926, -0.1211, -1.0, -1.668e-08, 0.0, -1.0, -1.668e-08, 0.0, -1.0, -1.668e-08, 0.0, -1.0, -1.668e-08, 0.0, 1.0, 0.002295, 0.002278, 1.0, 0.002295, 0.002278, 1.0, 0.002295, 0.002278, 1.0, 0.002295, 0.002278, -1.0, 8.996e-08, 0.0, -1.0, 8.996e-08, 0.0, -1.0, 8.996e-08, 0.0, -1.0, 8.996e-08, 0.0, -1.0, -0.002295, -0.002278, -1.0, -0.002295, -0.002278, -1.0, -0.002295, -0.002278, -1.0, -0.002295, -0.002278, 0.03411, 0.0001551, -0.9994, 0.03416, -0.0102, -0.9994, 0.03421, -0.01019, -0.9994, 0.03416, 0.0001573, -0.9994, 0.0, 0.03318, -0.9994, 0.0, 0.03318, -0.9994, 0.0, 0.03318, -0.9994, 0.0, 0.03318, -0.9994, -1.0, -0.002356, -0.0002764, -1.0, -0.002356, -0.0002764, -1.0, -0.002356, -0.0002764, -1.0, -0.002356, -0.0002764, 0.0, 0.1016, -0.9948, 0.0, 0.1016, -0.9948, 0.0, 0.1016, -0.9948, 0.0, 0.1016, -0.9948, 1.0, 0.002357, 0.0002764, 1.0, 0.002357, 0.0002764, 1.0, 0.002357, 0.0002764, 1.0, 0.002357, 0.0002764, 0.9985, 0.002031, -0.05388, 0.9985, 0.002031, -0.05388, 0.9985, 0.002031, -0.05388, 0.9985, 0.002031, -0.05388, 0.0, -0.03767, 0.9993, 0.0, -0.03767, 0.9993, 0.0, -0.03767, 0.9993, 0.0, -0.03767, 0.9993, 0.0, -0.9995, -0.03049, 0.0, -0.9995, -0.03049, 0.0, -0.9995, -0.03049, 0.0, -0.9995, -0.03049, 1.0, 8.996e-08, 0.0, 1.0, 8.996e-08, 0.0, 1.0, 8.996e-08, 0.0, 1.0, 8.996e-08, 0.0, 0.0, 0.9995, 0.03049, 0.0, 0.9995, 0.03049, 0.0, 0.9995, 0.03049, 0.0, 0.9995, 0.03049, 0.01175, -0.03766, 0.9992, 0.01175, -0.03766, 0.9992, 0.01175, -0.03766, 0.9992, 0.01175, -0.03766, 0.9992, -0.01175, -0.03766, 0.9992, -0.01175, -0.03766, 0.9992, -0.01175, -0.03766, 0.9992, -0.01175, -0.03766, 0.9992, 0.0, -0.02843, 0.9996, 0.0, -0.02843, 0.9996, 0.0, -0.02843, 0.9996, 0.0, -0.02843, 0.9996, 0.0, -0.05577, 0.9984, 0.0, -0.05577, 0.9984, 0.0, -0.05577, 0.9984, 0.0, -0.05577, 0.9984, 0.0, -0.9995, -0.03049, 0.0, -0.9995, -0.03049, 0.0, -0.9995, -0.03049, 0.0, -0.9995, -0.03049, 0.0, -0.9976, -0.06917, 0.0, -0.9976, -0.06917, 0.0, -0.9976, -0.06917, 0.0, -0.9976, -0.06917, -0.9985, 0.002031, -0.05388, -0.9985, 0.002031, -0.05388, -0.9985, 0.002031, -0.05388, -0.9985, 0.002031, -0.05388, 0.0, 1.0, -0.008207, 0.0, 1.0, -0.008207, 0.0, 1.0, -0.008207, 0.0, 1.0, -0.008207, 0.02237, -0.03766, 0.999, 0.02237, -0.03766, 0.999, 0.02237, -0.03766, 0.999, 0.02237, -0.03766, 0.999, -0.02238, -0.03766, 0.999, -0.02238, -0.03766, 0.999, -0.02238, -0.03766, 0.999, -0.02238, -0.03766, 0.999, 0.0, -0.02327, 0.9997, 0.0, -0.02327, 0.9997, 0.0, -0.02327, 0.9997, 0.0, -0.02327, 0.9997, 0.0, -0.0986, 0.9951, 0.0, -0.0986, 0.9951, 0.0, -0.0986, 0.9951, 0.0, -0.0986, 0.9951, 0.0, 0.322, -0.9467, 0.0, 0.322, -0.9467, 0.0, 0.322, -0.9467, 0.0, 0.322, -0.9467, -1.0, -4.674e-08, 0.0, -1.0, -4.674e-08, 0.0, -1.0, -4.674e-08, 0.0, -1.0, -4.674e-08, 0.0, 1.0, -4.674e-08, 0.0, 1.0, -4.674e-08, 0.0, 1.0, -4.674e-08, 0.0, 1.0, -4.674e-08, 0.0, 0.9664, -0.007035, 0.2571, 0.9664, -0.007035, 0.2571, 0.9664, -0.007035, 0.2571, 0.9664, -0.007035, 0.2571, -0.1339, 0.01169, -0.9909, -0.1339, 0.01169, -0.9909, -0.1339, 0.01169, -0.9909, -0.1339, 0.01169, -0.9909, 0.1389, 0.01011, -0.9903, 0.1389, 0.01011, -0.9903, 0.1389, 0.01011, -0.9903, 0.1389, 0.01011, -0.9903, 0.0, 0.9995, 0.03049, 0.0, 0.9995, 0.03049, 0.0, 0.9995, 0.03049, 0.0, 0.9995, 0.03049, -0.1374, 0.01394, 0.9904, -0.1374, 0.01394, 0.9904, -0.1374, 0.01394, 0.9904, -0.1374, 0.01394, 0.9904, 0.0, -0.1305, -0.9914, 0.0, -0.1305, -0.9914, 0.0, -0.1305, -0.9914, 0.0, -0.1305, -0.9914, -0.9667, 0.01255, 0.2558, -0.9667, 0.01255, 0.2558, -0.9667, 0.01255, 0.2558, -0.9667, 0.01255, 0.2558, 1.0, 0.0, 0.0, 1.0, 0.0, 0.0, 1.0, 0.0, 0.0, 1.0, 0.0, 0.0, -0.1225, 0.9925, 0.003737, -0.1225, 0.9925, 0.003737, -0.1225, 0.9925, 0.003737, -0.1225, 0.9925, 0.003737, 0.0, 0.004366, 1.0, 0.0, 0.004366, 1.0, 0.0, 0.004366, 1.0, 0.0, 0.004366, 1.0, 0.168, 0.9857, 0.01169, 0.168, 0.9857, 0.01169, 0.168, 0.9857, 0.01169, 0.168, 0.9857, 0.01169, 0.0, 0.9929, 0.1185, 0.0, 0.9929, 0.1185, 0.0, 0.9929, 0.1185, 0.0, 0.9929, 0.1185, 0.0, -0.004652, 1.0, 0.0, -0.004652, 1.0, 0.0, -0.004652, 1.0, 0.0, -0.004652, 1.0, -1.0, 0.0, 0.0, -1.0, 0.0, 0.0, -1.0, 0.0, 0.0, -1.0, 0.0, 0.0, 0.0, 0.004651, -1.0, 0.0, 0.004651, -1.0, 0.0, 0.004651, -1.0, 0.0, 0.004651, -1.0, -6.935e-06, -1.0, -0.003767, -6.935e-06, -1.0, -0.003767, -6.935e-06, -1.0, -0.003767, -6.935e-06, -1.0, -0.003767, 6.935e-06, -1.0, -0.003767, 6.935e-06, -1.0, -0.003767, 6.935e-06, -1.0, -0.003767, 6.935e-06, -1.0, -0.003767, 0.0, -0.004651, 1.0, 0.0, -0.004651, 1.0, 0.0, -0.004651, 1.0, 0.0, -0.004651, 1.0, 0.0, -1.0, -0.003753, 0.0, -1.0, -0.003753, 0.0, -1.0, -0.003753, 0.0, -1.0, -0.003753, 0.0, -1.0, -0.003753, 0.0, -1.0, -0.003753, 0.0, -1.0, -0.003753, 0.0, -1.0, -0.003753, 1.0, 0.0, 0.0, 1.0, 0.0, 0.0, 1.0, 0.0, 0.0, 1.0, 0.0, 0.0, 0.0, 0.9482, -0.3177, 0.0, 0.9482, -0.3177, 0.0, 0.9482, -0.3177, 0.0, 0.9482, -0.3177, -1.0, 0.0, 0.0, -1.0, 0.0, 0.0, -1.0, 0.0, 0.0, -1.0, 0.0, 0.0, 0.0, 0.004652, -1.0, 0.0, 0.004652, -1.0, 0.0, 0.004652, -1.0, 0.0, 0.004652, -1.0, -0.3408, 0.9401, 0.003541, -0.3408, 0.9401, 0.003541, -0.3408, 0.9401, 0.003541, -0.3408, 0.9401, 0.003541, 0.0, 0.004652, -1.0, 0.0, 0.004652, -1.0, 0.0, 0.004652, -1.0, 0.0, 0.004652, -1.0, 0.3408, 0.9401, 0.003541, 0.3408, 0.9401, 0.003541, 0.3408, 0.9401, 0.003541, 0.3408, 0.9401, 0.003541, 0.0, 0.9457, 0.325, 0.0, 0.9457, 0.325, 0.0, 0.9457, 0.325, 0.0, 0.9457, 0.325, -1.0, -2.993e-08, 0.0, -1.0, -2.993e-08, 0.0, -1.0, -2.993e-08, 0.0, -1.0, -2.993e-08, 0.0, 0.0, -0.00465, 1.0, 0.0, -0.00465, 1.0, 0.0, -0.00465, 1.0, 0.0, -0.00465, 1.0, 1.0, -2.993e-08, 0.0, 1.0, -2.993e-08, 0.0, 1.0, -2.993e-08, 0.0, 1.0, -2.993e-08, 0.0, 1.0, 0.0, 0.0, 1.0, 0.0, 0.0, 1.0, 0.0, 0.0, 1.0, 0.0, 0.0, -0.9999, 0.005486, 0.01206, -0.9999, 0.005486, 0.01206, -0.9999, 0.005486, 0.01206, -0.9999, 0.005486, 0.01206, 0.0, -0.004652, 1.0, 0.0, -0.004652, 1.0, 0.0, -0.004652, 1.0, 0.0, -0.004652, 1.0, -1.0, 0.0, 0.0, -1.0, 0.0, 0.0, -1.0, 0.0, 0.0, -1.0, 0.0, 0.0, 0.0, 0.02756, 0.9996, 0.0, 0.02756, 0.9996, 0.0, 0.02756, 0.9996, 0.0, 0.02756, 0.9996, 0.0, 0.02756, 0.9996, 0.0, 0.02756, 0.9996, 0.0, 0.02756, 0.9996, 0.0, 0.02756, 0.9996, 1.0, -1.367e-07, 0.0, 1.0, -1.367e-07, 0.0, 1.0, -1.367e-07, 0.0, 1.0, -1.367e-07, 0.0, -1.0, 0.0, 0.0, -1.0, 0.0, 0.0, -1.0, 0.0, 0.0, -1.0, 0.0, 0.0, -1.0, -2.04e-07, 0.0, -1.0, -2.04e-07, 0.0, -1.0, -2.04e-07, 0.0, -1.0, -2.04e-07, 0.0, 2.159e-09, -0.06495, -0.9979, 2.159e-09, -0.06495, -0.9979, 2.159e-09, -0.06495, -0.9979, 2.159e-09, -0.06495, -0.9979, 0.9999, -0.005486, -0.01206, 0.9999, -0.005486, -0.01206, 0.9999, -0.005486, -0.01206, 0.9999, -0.005486, -0.01206, 1.458e-07, 0.9984, -0.05742, 1.458e-07, 0.9984, -0.05742, 1.458e-07, 0.9984, -0.05742, 1.458e-07, 0.9984, -0.05742, 0.01628, -0.2564, -0.9664, 0.01628, -0.2564, -0.9664, 0.01628, -0.2564, -0.9664, 0.01628, -0.2564, -0.9664, 0.0, -0.9737, 0.228, 0.0, -0.9737, 0.228, 0.0, -0.9737, 0.228, 0.0, -0.9737, 0.228, -0.01562, -0.2562, -0.9665, -0.01562, -0.2562, -0.9665, -0.01562, -0.2562, -0.9665, -0.01562, -0.2562, -0.9665, 0.0, -0.2447, -0.9696, 0.0, -0.2447, -0.9696, 0.0, -0.2447, -0.9696, 0.0, -0.2447, -0.9696, -3.948e-08, -0.2818, -0.9595, -3.948e-08, -0.2818, -0.9595, -3.948e-08, -0.2818, -0.9595, -3.948e-08, -0.2818, -0.9595, -0.9969, -0.003454, -0.07908, -0.9969, -0.003454, -0.07908, -0.9969, -0.003454, -0.07908, -0.9969, -0.003454, -0.07908, 1.0, 1.064e-07, 0.0, 1.0, 1.064e-07, 0.0, 1.0, 1.064e-07, 0.0, 1.0, 1.064e-07, 0.0, -1.466e-08, 0.02756, 0.9996, -1.466e-08, 0.02756, 0.9996, -1.466e-08, 0.02756, 0.9996, -1.466e-08, 0.02756, 0.9996, -0.9998, -0.001028, -0.01737, -0.9998, -0.001028, -0.01737, -0.9998, -0.001028, -0.01737, -0.9998, -0.001028, -0.01737, 0.9998, 0.001028, 0.01737, 0.9998, 0.001028, 0.01737, 0.9998, 0.001028, 0.01737, 0.9998, 0.001028, 0.01737, 0.0, -0.3858, -0.9226, 0.0, -0.3858, -0.9226, 0.0, -0.3858, -0.9226, 0.0, -0.3858, -0.9226, 0.0, -0.9207, 0.3902, 0.0, -0.9207, 0.3902, 0.0, -0.9207, 0.3902, 0.0, -0.9207, 0.3902, -0.9993, 0.0306, 0.02306, -0.9993, 0.0306, 0.02306, -0.9993, 0.0306, 0.02306, -0.9993, 0.0306, 0.02306, 0.9986, -0.03695, -0.03807, 0.9986, -0.03695, -0.03807, 0.9986, -0.03695, -0.03807, 0.9986, -0.03695, -0.03807, 0.0, 0.9777, -0.2099, 0.0, 0.9777, -0.2099, 0.0, 0.9777, -0.2099, 0.0, 0.9777, -0.2099, 0.0, -0.8197, 0.5729, 0.0, -0.8197, 0.5729, 0.0, -0.8197, 0.5729, 0.0, -0.8197, 0.5729, 0.0, 0.9065, -0.4223, 0.0, 0.9065, -0.4223, 0.0, 0.9065, -0.4223, 0.0, 0.9065, -0.4223, 0.0, 0.9625, -0.2712, 0.0, 0.9625, -0.2712, 0.0, 0.9625, -0.2712, 0.0, 0.9625, -0.2712, 0.9986, -0.02547, -0.04546, 0.9986, -0.02547, -0.04546, 0.9986, -0.02547, -0.04546, 0.9986, -0.02547, -0.04546, -0.9994, 0.01909, 0.03037, -0.9994, 0.01909, 0.03037, -0.9994, 0.01909, 0.03037, -0.9994, 0.01909, 0.03037, 0.0, -0.9253, 0.3792, 0.0, -0.9253, 0.3792, 0.0, -0.9253, 0.3792, 0.0, -0.9253, 0.3792, 0.0, 0.9777, -0.2099, 0.0, 0.9777, -0.2099, 0.0, 0.9777, -0.2099, 0.0, 0.9777, -0.2099, 0.9999, -0.01209, -0.006037, 0.9999, -0.01209, -0.006037, 0.9999, -0.01209, -0.006037, 0.9999, -0.01209, -0.006037, -0.9999, 0.01209, 0.006037, -0.9999, 0.01209, 0.006037, -0.9999, 0.01209, 0.006037, -0.9999, 0.01209, 0.006037, 1.0, 1.71e-07, 0.0, 1.0, 1.71e-07, 0.0, 1.0, 1.71e-07, 0.0, 1.0, 1.71e-07, 0.0, 0.0, -0.9915, -0.1297, 0.0, -0.9915, -0.1297, 0.0, -0.9915, -0.1297, 0.0, -0.9915, -0.1297, -2.704e-08, -0.06495, -0.9979, -2.704e-08, -0.06495, -0.9979, -2.704e-08, -0.06495, -0.9979, -2.704e-08, -0.06495, -0.9979, -1.0, 1.064e-07, 0.0, -1.0, 1.064e-07, 0.0, -1.0, 1.064e-07, 0.0, -1.0, 1.064e-07, 0.0, 0.9992, 0.01634, -0.03637, 0.9992, 0.01634, -0.03637, 0.9992, 0.01634, -0.03637, 0.9992, 0.01634, -0.03637, 0.0, 0.02756, 0.9996, 0.0, 0.02756, 0.9996, 0.0, 0.02756, 0.9996, 0.0, 0.02756, 0.9996, -2.03e-07, -0.9718, 0.2357, -2.03e-07, -0.9718, 0.2357, -2.03e-07, -0.9718, 0.2357, -2.03e-07, -0.9718, 0.2357, 0.9955, -0.004156, -0.09515, 0.9955, -0.004156, -0.09515, 0.9955, -0.004156, -0.09515, 0.9955, -0.004156, -0.09515, 0.0, 0.9368, 0.35, 0.0, 0.9368, 0.35, 0.0, 0.9368, 0.35, 0.0, 0.9368, 0.35, -0.9993, 0.008823, -0.03602, -0.9993, 0.008823, -0.03602, -0.9993, 0.008823, -0.03602, -0.9993, 0.008823, -0.03602, 2.262e-08, 0.3488, -0.9372, 2.262e-08, 0.3488, -0.9372, 2.262e-08, 0.3488, -0.9372, 2.262e-08, 0.3488, -0.9372, 0.0, 0.9577, 0.2879, 0.0, 0.9577, 0.2879, 0.0, 0.9577, 0.2879, 0.0, 0.9577, 0.2879, -1.599e-07, -0.9982, -0.06017, -1.599e-07, -0.9982, -0.06017, -1.599e-07, -0.9982, -0.06017, -1.599e-07, -0.9982, -0.06017, -1.495e-07, -0.9886, 0.1504, -1.495e-07, -0.9886, 0.1504, -1.495e-07, -0.9886, 0.1504, -1.495e-07, -0.9886, 0.1504, -0.9957, -0.02733, 0.08811, -0.9957, -0.02733, 0.08811, -0.9957, -0.02733, 0.08811, -0.9957, -0.02733, 0.08811, 0.996, -0.02205, 0.087, 0.996, -0.02205, 0.087, 0.996, -0.02205, 0.087, 0.996, -0.02205, 0.087, 0.0, 0.8647, 0.5023, 0.0, 0.8647, 0.5023, 0.0, 0.8647, 0.5023, 0.0, 0.8647, 0.5023, -1.462e-07, -0.7958, -0.6055, -1.462e-07, -0.7958, -0.6055, -1.462e-07, -0.7958, -0.6055, -1.462e-07, -0.7958, -0.6055, -0.9993, 0.00702, -0.03642, -0.9993, 0.00702, -0.03642, -0.9993, 0.00702, -0.03642, -0.9993, 0.00702, -0.03642, 0.9993, 0.01282, -0.03505, 0.9993, 0.01282, -0.03505, 0.9993, 0.01282, -0.03505, 0.9993, 0.01282, -0.03505, 0.9978, -0.01489, 0.06472, 0.9978, -0.01489, 0.06472, 0.9978, -0.01489, 0.06472, 0.9978, -0.01489, 0.06472, -0.9977, -0.01848, 0.06466, -0.9977, -0.01848, 0.06466, -0.9977, -0.01848, 0.06466, -0.9977, -0.01848, 0.06466, 0.0, 0.9577, 0.2879, 0.0, 0.9577, 0.2879, 0.0, 0.9577, 0.2879, 0.0, 0.9577, 0.2879, 0.0, 0.8647, 0.5023, 0.0, 0.8647, 0.5023, 0.0, 0.8647, 0.5023, 0.0, 0.8647, 0.5023, -1.349e-07, -0.8922, -0.4517, -1.349e-07, -0.8922, -0.4517, -1.349e-07, -0.8922, -0.4517, -1.349e-07, -0.8922, -0.4517, -1.929e-07, -0.9995, 0.03245, -1.929e-07, -0.9995, 0.03245, -1.929e-07, -0.9995, 0.03245, -1.929e-07, -0.9995, 0.03245, -0.9975, -0.006298, 0.0706, -0.9975, -0.006298, 0.0706, -0.9975, -0.006298, 0.0706, -0.9975, -0.006298, 0.0706, 0.9976, -0.004716, 0.06903, 0.9976, -0.004716, 0.06903, 0.9976, -0.004716, 0.06903, 0.9976, -0.004716, 0.06903, -1.0, -1.367e-07, 0.0, -1.0, -1.367e-07, 0.0, -1.0, -1.367e-07, 0.0, -1.0, -1.367e-07, 0.0, 1.0, 0.0, 0.0, 1.0, 0.0, 0.0, 1.0, 0.0, 0.0, 1.0, 0.0, 0.0, 1.0, 0.001734, -6.935e-05, 1.0, 0.001734, -6.935e-05, 1.0, 0.001734, -6.935e-05, 1.0, 0.001734, -6.935e-05, -2.754e-08, 0.935, 0.3547, -2.754e-08, 0.935, 0.3547, -2.754e-08, 0.935, 0.3547, -2.754e-08, 0.935, 0.3547, 0.0, 0.02756, 0.9996, 0.0, 0.02756, 0.9996, 0.0, 0.02756, 0.9996, 0.0, 0.02756, 0.9996, 0.0, 0.02756, 0.9996, 0.0, 0.02756, 0.9996, 0.0, 0.02756, 0.9996, 0.0, 0.02756, 0.9996, 1.0, -2.04e-07, 0.0, 1.0, -2.04e-07, 0.0, 1.0, -2.04e-07, 0.0, 1.0, -2.04e-07, 0.0, -1.0, 0.0, 0.0, -1.0, 0.0, 0.0, -1.0, 0.0, 0.0, -1.0, 0.0, 0.0, 0.004455, -0.07531, -0.9972, 0.004455, -0.07531, -0.9972, 0.004455, -0.07531, -0.9972, 0.004455, -0.07531, -0.9972, 8.683e-09, -0.06495, -0.9979, 8.683e-09, -0.06495, -0.9979, 8.683e-09, -0.06495, -0.9979, 8.683e-09, -0.06495, -0.9979, -0.004457, -0.07531, -0.9972, -0.004457, -0.07531, -0.9972, -0.004457, -0.07531, -0.9972, -0.004457, -0.07531, -0.9972, 0.0, -0.02606, -0.9997, 0.0, -0.02606, -0.9997, 0.0, -0.02606, -0.9997, 0.0, -0.02606, -0.9997, 4.567e-09, -0.06495, -0.9979, 4.567e-09, -0.06495, -0.9979, 4.567e-09, -0.06495, -0.9979, 4.567e-09, -0.06495, -0.9979, -1.0, -0.001731, 0.0001129, -1.0, -0.001731, 0.0001129, -1.0, -0.001731, 0.0001129, -1.0, -0.001731, 0.0001129, -0.04175, 0.9559, 0.2908, -0.04174, 0.9555, 0.292, -0.04174, 0.9555, 0.292, -0.04175, 0.9559, 0.2908, -0.02088, 0.9971, -0.07314, -0.02098, 0.9992, -0.03372, -0.02098, 0.9992, -0.03372, -0.02088, 0.9971, -0.07315, 0.9998, 0.004132, -0.01893, 0.9998, 0.004132, -0.01893, 0.9998, 0.004132, -0.01893, 0.9998, 0.004132, -0.01893, 0.02098, -0.9992, 0.03337, 0.02088, -0.9973, 0.07008, 0.02089, -0.9973, 0.07008, 0.02098, -0.9992, 0.03338, 0.9884, 0.0225, -0.1504, 0.9884, 0.0225, -0.1504, 0.9884, 0.0225, -0.1504, 0.9884, 0.0225, -0.1504, -0.9884, 0.01538, -0.1512, -0.9884, 0.01538, -0.1512, -0.9884, 0.01538, -0.1512, -0.9884, 0.01538, -0.1512, 0.9833, -0.05062, -0.1748, 0.9833, -0.05062, -0.1748, 0.9833, -0.05062, -0.1748, 0.9833, -0.05062, -0.1748, -0.9998, -0.003701, -0.01953, -0.9998, -0.003701, -0.01953, -0.9998, -0.003701, -0.01953, -0.9998, -0.003701, -0.01953, 0.0407, -0.9115, -0.4093, 0.04072, -0.9122, -0.4077, 0.04072, -0.9122, -0.4077, 0.0407, -0.9115, -0.4092, -0.04141, 0.9988, -0.02704, -0.04142, 0.9988, -0.02608, -0.04142, 0.9988, -0.02608, -0.04141, 0.9988, -0.02704, 0.04149, -0.9991, 0.009477, 0.04149, -0.9991, 0.01044, 0.04149, -0.9991, 0.01044, 0.04149, -0.9991, 0.009477, -0.983, -0.05874, -0.1739, -0.983, -0.05874, -0.1739, -0.983, -0.05874, -0.1739, -0.983, -0.05874, -0.1739, -0.04193, 0.9689, -0.2437, -0.04193, 0.9689, -0.2437, -0.04193, 0.9689, -0.2437, -0.04193, 0.9689, -0.2437, -0.04095, 0.9444, -0.3263, -0.04095, 0.9444, -0.3263, -0.04095, 0.9444, -0.3263, -0.04095, 0.9444, -0.3263, 0.0422, -0.9951, 0.08893, 0.0422, -0.9951, 0.08893, 0.0422, -0.9951, 0.08893, 0.0422, -0.9951, 0.08893, 0.01763, -0.5757, -0.8175, 0.01763, -0.5757, -0.8175, 0.01763, -0.5757, -0.8175, 0.01763, -0.5757, -0.8175, 0.9934, -0.04605, -0.1049, 0.9934, -0.04605, -0.1049, 0.9934, -0.04605, -0.1049, 0.9934, -0.04605, -0.1049, -0.993, -0.05622, -0.1042, -0.993, -0.05622, -0.1042, -0.993, -0.05622, -0.1042, -0.993, -0.05622, -0.1042, 0.04218, -0.9944, 0.09706, 0.04218, -0.9944, 0.09706, 0.04218, -0.9944, 0.09706, 0.04218, -0.9944, 0.09706, 0.0, -0.9505, -0.3108, 0.0, -0.9505, -0.3108, 0.0, -0.9505, -0.3108, 0.0, -0.9505, -0.3108, -0.002994, -0.9922, -0.1249, -0.002994, -0.9922, -0.1249, -0.002994, -0.9922, -0.1249, -0.002994, -0.9922, -0.1249, -0.006806, 1.0, 0.004125, -0.006806, 1.0, 0.004125, -0.006806, 1.0, 0.004125, -0.006806, 1.0, 0.004125, -0.02707, 0.999, 0.03471, -0.02707, 0.999, 0.03471, -0.02707, 0.999, 0.03471, -0.02707, 0.999, 0.03471, -0.00748, -0.9457, -0.325, -0.00748, -0.9457, -0.325, -0.00748, -0.9457, -0.325, -0.00748, -0.9457, -0.325, 0.01021, -0.9928, -0.1191, 0.01021, -0.9928, -0.1191, 0.01021, -0.9928, -0.1191, 0.01021, -0.9928, -0.1191, -0.002642, 0.9805, -0.1963, -0.002642, 0.9805, -0.1963, -0.002642, 0.9805, -0.1963, -0.002642, 0.9805, -0.1963, 0.9455, -0.006981, 0.3254, 0.9455, -0.006981, 0.3254, 0.9455, -0.006981, 0.3254, 0.9455, -0.006981, 0.3254, 0.1036, -0.01496, -0.9945, 0.1036, -0.01496, -0.9945, 0.1036, -0.01496, -0.9945, 0.1036, -0.01496, -0.9945, -0.9618, 0.006548, -0.2736, -0.9618, 0.006548, -0.2736, -0.9618, 0.006548, -0.2736, -0.9618, 0.006548, -0.2736, -0.1035, -0.0128, -0.9945, -0.1035, -0.0128, -0.9945, -0.1035, -0.0128, -0.9945, -0.1035, -0.0128, -0.9945, 0.006835, 1.0, 0.004109, 0.006835, 1.0, 0.004109, 0.006835, 1.0, 0.004109, 0.006835, 1.0, 0.004109, 0.003006, -0.9922, -0.1248, 0.003006, -0.9922, -0.1248, 0.003006, -0.9922, -0.1248, 0.003006, -0.9922, -0.1248, 0.1374, 0.011, 0.9905, 0.1374, 0.011, 0.9905, 0.1374, 0.011, 0.9905, 0.1374, 0.011, 0.9905, 0.9621, -0.01277, -0.2724, 0.9621, -0.01277, -0.2724, 0.9621, -0.01277, -0.2724, 0.9621, -0.01277, -0.2724, 0.02713, 0.999, 0.03483, 0.02713, 0.999, 0.03483, 0.02713, 0.999, 0.03483, 0.02713, 0.999, 0.03483, 0.007462, -0.9457, -0.3249, 0.007462, -0.9457, -0.3249, 0.007462, -0.9457, -0.3249, 0.007462, -0.9457, -0.3249, -0.9569, 0.007269, -0.2903, -0.9569, 0.007269, -0.2903, -0.9569, 0.007269, -0.2903, -0.9569, 0.007269, -0.2903, -0.9459, 0.01187, 0.3242, -0.9459, 0.01187, 0.3242, -0.9459, 0.01187, 0.3242, -0.9459, 0.01187, 0.3242, -0.01023, -0.9928, -0.1192, -0.01023, -0.9928, -0.1192, -0.01023, -0.9928, -0.1192, -0.01023, -0.9928, -0.1192, 0.002636, 0.9805, -0.1963, 0.002636, 0.9805, -0.1963, 0.002636, 0.9805, -0.1963, 0.002636, 0.9805, -0.1963, 0.9573, -0.01215, -0.289, 0.9573, -0.01215, -0.289, 0.9573, -0.01215, -0.289, 0.9573, -0.01215, -0.289, 0.03376, -0.04673, -0.9983, 0.03376, -0.04673, -0.9983, 0.03376, -0.04673, -0.9983, 0.03376, -0.04673, -0.9983, 0.0, 0.9795, -0.2017, 0.0, 0.9795, -0.2017, 0.0, 0.9795, -0.2017, 0.0, 0.9795, -0.2017, 0.0, 0.009923, -1.0, 0.0, 0.009923, -1.0, 0.0, 0.009923, -1.0, 0.0, 0.009923, -1.0, -0.03378, -0.04673, -0.9983, -0.03378, -0.04673, -0.9983, -0.03378, -0.04673, -0.9983, -0.03378, -0.04673, -0.9983, 4.245e-06, -1.0, -0.003765, 4.245e-06, -1.0, -0.003765, 4.245e-06, -1.0, -0.003765, 4.245e-06, -1.0, -0.003765, -4.245e-06, -1.0, -0.003765, -4.245e-06, -1.0, -0.003765, -4.245e-06, -1.0, -0.003765, -4.245e-06, -1.0, -0.003765, -5.727e-08, -0.465, -0.8853, -5.727e-08, -0.465, -0.8853, -5.727e-08, -0.465, -0.8853, -5.727e-08, -0.465, -0.8853, 0.0, -1.0, -0.003758, 0.0, -1.0, -0.003758, 0.0, -1.0, -0.003758, 0.0, -1.0, -0.003758, 0.0, -1.0, -0.003776, 0.0, -1.0, -0.003776, 0.0, -1.0, -0.003776, 0.0, -1.0, -0.003776, 1.0, 0.0, 0.0, 1.0, 0.0, 0.0, 1.0, 0.0, 0.0, 1.0, 0.0, 0.0, 0.0, -1.0, -0.003758, 0.0, -1.0, -0.003758, 0.0, -1.0, -0.003758, 0.0, -1.0, -0.003758, -1.0, 0.0, 0.0, -1.0, 0.0, 0.0, -1.0, 0.0, 0.0, -1.0, 0.0, 0.0, 0.0, 0.00465, -1.0, 0.0, 0.00465, -1.0, 0.0, 0.00465, -1.0, 0.0, 0.00465, -1.0, 0.0, -0.004652, 1.0, 0.0, -0.004652, 1.0, 0.0, -0.004652, 1.0, 0.0, -0.004652, 1.0, 1.0, 0.0, 0.0, 1.0, 0.0, 0.0, 1.0, 0.0, 0.0, 1.0, 0.0, 0.0, -1.0, 0.0, 0.0, -1.0, 0.0, 0.0, -1.0, 0.0, 0.0, -1.0, 0.0, 0.0, 0.0, 0.004652, -1.0, 0.0, 0.004652, -1.0, 0.0, 0.004652, -1.0, 0.0, 0.004652, -1.0])] * 3)])

# ---- objects
ob_cube_001 = bpy.data.objects.new('Cube.001', me_cube_001)

# ---- transforms, parenting, visibility, modifiers, constraints
ob_cube_001.location = (4.134e-16, 0.0, 0.0)
ob_cube_001.color = (0.8, 0.8, 0.8, 1.0)

# ---- collection membership
col_collection.objects.link(ob_cube_001)

# ---- scene / render settings (as saved in the file)
scene.frame_start = 1; scene.frame_end = 250; scene.frame_set(2)
scene.render.engine = 'BLENDER_EEVEE_NEXT'
scene.cycles.sampling_pattern = 'TABULATED_SOBOL'
scene.cycles.use_light_tree = False
scene.view_settings.view_transform = 'Filmic'
bpy.context.view_layer.update()

# ---- added for rendering (the .blend has no active camera and no usable light): camera, sun
cam_auto = bpy.data.cameras.new('AutoCamera')
cam_auto.lens = 50.0
cam_auto.sensor_width = 36.0
cam_auto.clip_end = 1000.0
ob_auto_camera = bpy.data.objects.new('AutoCamera', cam_auto)
scene.collection.objects.link(ob_auto_camera)
ob_auto_camera.location = (0.499492, -0.705783, 0.365989)
ob_auto_camera.rotation_euler = (1.09748, -7.21219e-08, 0.694738)
scene.camera = ob_auto_camera
light_auto_sun = bpy.data.lights.new('AutoSun', 'SUN')
light_auto_sun.energy = 3.0
light_auto_sun.angle = 0.0523599
ob_auto_sun = bpy.data.objects.new('AutoSun', light_auto_sun)
scene.collection.objects.link(ob_auto_sun)
ob_auto_sun.rotation_euler = (0.872665, 0.174533, 0.523599)
bpy.context.view_layer.update()
